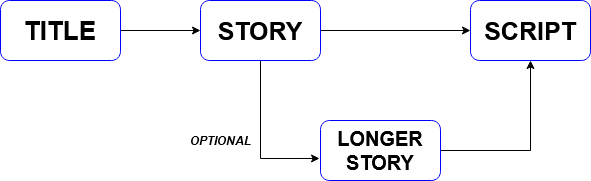

The diagram above was exported from draw.io. Its source (the exported page's mxGraphModel, read from the mxfile embedded in the PNG):
<mxGraphModel dx="1038" dy="536" grid="1" gridSize="10" guides="1" tooltips="1" connect="1" arrows="1" fold="1" page="1" pageScale="1" pageWidth="850" pageHeight="1100" math="0" shadow="0">
  <root>
    <mxCell id="0" />
    <mxCell id="1" parent="0" />
    <mxCell id="O8I-ZBVesryzG9-Xbd8p-19" value="" style="edgeStyle=orthogonalEdgeStyle;rounded=0;orthogonalLoop=1;jettySize=auto;html=1;" edge="1" parent="1" source="O8I-ZBVesryzG9-Xbd8p-15" target="O8I-ZBVesryzG9-Xbd8p-16">
      <mxGeometry relative="1" as="geometry" />
    </mxCell>
    <mxCell id="O8I-ZBVesryzG9-Xbd8p-15" value="&lt;b&gt;&lt;font style=&quot;font-size: 26px&quot;&gt;TITLE&lt;/font&gt;&lt;/b&gt;" style="rounded=1;whiteSpace=wrap;html=1;strokeColor=#0000FF;" vertex="1" parent="1">
      <mxGeometry x="40" y="160" width="120" height="60" as="geometry" />
    </mxCell>
    <mxCell id="O8I-ZBVesryzG9-Xbd8p-20" style="edgeStyle=orthogonalEdgeStyle;rounded=0;orthogonalLoop=1;jettySize=auto;html=1;entryX=-0.008;entryY=0.633;entryDx=0;entryDy=0;entryPerimeter=0;" edge="1" parent="1" source="O8I-ZBVesryzG9-Xbd8p-16" target="O8I-ZBVesryzG9-Xbd8p-18">
      <mxGeometry relative="1" as="geometry" />
    </mxCell>
    <mxCell id="O8I-ZBVesryzG9-Xbd8p-22" style="edgeStyle=orthogonalEdgeStyle;rounded=0;orthogonalLoop=1;jettySize=auto;html=1;" edge="1" parent="1" source="O8I-ZBVesryzG9-Xbd8p-16" target="O8I-ZBVesryzG9-Xbd8p-17">
      <mxGeometry relative="1" as="geometry" />
    </mxCell>
    <mxCell id="O8I-ZBVesryzG9-Xbd8p-16" value="&lt;b&gt;&lt;font style=&quot;font-size: 25px&quot;&gt;STORY&lt;/font&gt;&lt;/b&gt;" style="rounded=1;whiteSpace=wrap;html=1;strokeColor=#0000FF;" vertex="1" parent="1">
      <mxGeometry x="240" y="160" width="120" height="60" as="geometry" />
    </mxCell>
    <mxCell id="O8I-ZBVesryzG9-Xbd8p-17" value="&lt;font style=&quot;font-size: 25px&quot;&gt;&lt;b&gt;&lt;font style=&quot;font-size: 25px&quot;&gt;SCRIPT&lt;/font&gt;&lt;/b&gt;&lt;/font&gt;" style="rounded=1;whiteSpace=wrap;html=1;strokeColor=#0000FF;" vertex="1" parent="1">
      <mxGeometry x="510" y="160" width="120" height="60" as="geometry" />
    </mxCell>
    <mxCell id="O8I-ZBVesryzG9-Xbd8p-21" style="edgeStyle=orthogonalEdgeStyle;rounded=0;orthogonalLoop=1;jettySize=auto;html=1;entryX=0.5;entryY=1;entryDx=0;entryDy=0;" edge="1" parent="1" source="O8I-ZBVesryzG9-Xbd8p-18" target="O8I-ZBVesryzG9-Xbd8p-17">
      <mxGeometry relative="1" as="geometry" />
    </mxCell>
    <mxCell id="O8I-ZBVesryzG9-Xbd8p-18" value="&lt;b&gt;&lt;font style=&quot;font-size: 20px&quot;&gt;LONGER STORY&lt;/font&gt;&lt;/b&gt;" style="rounded=1;whiteSpace=wrap;html=1;strokeColor=#0000FF;" vertex="1" parent="1">
      <mxGeometry x="360" y="280" width="120" height="60" as="geometry" />
    </mxCell>
    <mxCell id="O8I-ZBVesryzG9-Xbd8p-23" value="&lt;i&gt;&lt;b&gt;OPTIONAL&lt;/b&gt;&lt;/i&gt;" style="text;html=1;strokeColor=none;fillColor=none;align=center;verticalAlign=middle;whiteSpace=wrap;rounded=0;" vertex="1" parent="1">
      <mxGeometry x="240" y="290" width="40" height="20" as="geometry" />
    </mxCell>
  </root>
</mxGraphModel>